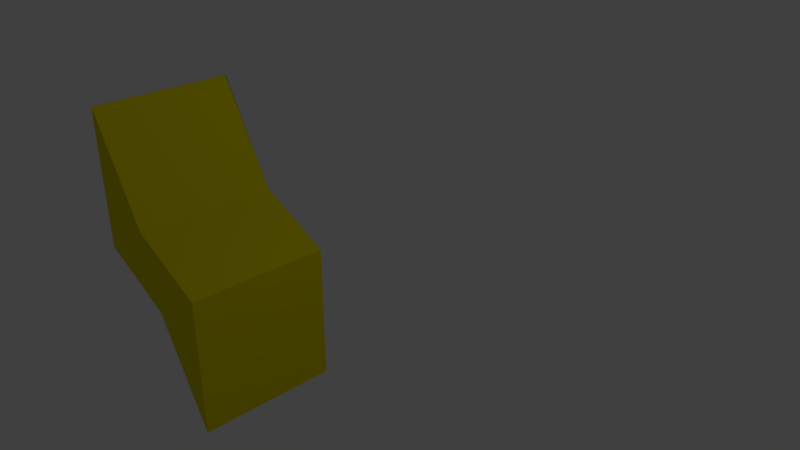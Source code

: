 # Source: Rayo1.blend  (saved by Blender 2.79.0; exported with 4.5.12 LTS)
import bpy
from mathutils import Matrix  # noqa: F401  (used for matrix-valued properties, if any)

bpy.ops.wm.read_factory_settings(use_empty=True)
scene = bpy.context.scene
scene.name = 'Scene'

# ---- collections
col_collection_1 = bpy.data.collections.new('Collection 1'); scene.collection.children.link(col_collection_1)

# ---- materials (node trees are filled in below, after node groups)
mat_material_001 = bpy.data.materials.new('Material.001')
mat_material_001.alpha_threshold = 0.0
mat_material_001.use_transparent_shadow = False
mat_material_001.diffuse_color = (0.8, 0.6932, 0.0, 1.0)
mat_material_001.roughness = 0.0

# ---- material node trees

# ---- world
world_world = bpy.data.worlds.new('World'); scene.world = world_world
world_world.color = (0.05088, 0.05088, 0.05088)
world_world.use_sun_shadow = False
world_world.sun_shadow_jitter_overblur = 0.0
world_world.cycles.sampling_method = 'MANUAL'

# ---- cameras
cam_camera = bpy.data.cameras.new('Camera')
cam_camera.clip_end = 100.0
cam_camera.lens = 35.0
cam_camera.sensor_width = 32.0
cam_camera.sensor_height = 18.0
cam_camera.ortho_scale = 7.314
cam_camera.dof.focus_distance = 0.0
cam_camera.dof.aperture_fstop = 128.0

# ---- lights
light_lamp = bpy.data.lights.new('Lamp', 'POINT')
light_lamp.transmission_factor = 0.0
light_lamp.cutoff_distance = 30.0
light_lamp.energy = 100.0
light_lamp.shadow_buffer_clip_start = 1.001
light_lamp.shadow_soft_size = 0.1
light_lamp.shadow_maximum_resolution = 0.006
light_lamp.use_absolute_resolution = True

# ---- meshes
me_cube_001 = bpy.data.meshes.new('Cube.001')
me_cube_001.from_pydata([], [], [])
me_cube_001.use_remesh_preserve_volume = False
me_cube_001.use_remesh_preserve_attributes = False
me_cube_001.use_mirror_vertex_groups = False
me_cube_001.update()
me_escenariobruh = bpy.data.meshes.new('escenarioBRUH')
me_escenariobruh.from_pydata([], [], [])
me_escenariobruh.use_remesh_preserve_volume = False
me_escenariobruh.use_remesh_preserve_attributes = False
me_escenariobruh.use_mirror_vertex_groups = False
me_escenariobruh.update()
me_cube_004 = bpy.data.meshes.new('Cube.004')
me_cube_004.from_pydata([(-3.275, -1.0, -1.0), (-3.275, -1.0, 1.0), (-3.275, 1.0, -1.0), (-3.275, 1.0, 1.0), (-1.276, -1.0, -1.0), (-3.267, -1.0, 1.001), (-1.276, 1.0, -1.0), (-3.284, 1.0, 1.001), (-3.275, -1.0, 0.0), (-3.275, 1.0, 0.0), (-2.421, 1.0, -0.4648), (-2.404, -1.0, -0.4648), (-1.272, -1.0, -3.0), (-1.272, 1.0, -3.0), (-1.28, -1.0, -3.001), (-1.263, 1.0, -3.001), (-1.274, -1.0, -2.0), (-1.274, 1.0, -2.0), (-2.129, 1.0, -1.537), (-2.146, -1.0, -1.537)], [], [(8, 1, 3, 9), (9, 3, 7, 10), (10, 7, 5, 11), (11, 5, 1, 8), (7, 3, 1, 5), (4, 11, 8, 0), (6, 10, 11, 4), (2, 9, 10, 6), (0, 8, 9, 2), (16, 12, 13, 17), (17, 13, 15, 18), (18, 15, 14, 19), (19, 14, 12, 16), (15, 13, 12, 14), (0, 19, 16, 4), (2, 18, 19, 0), (6, 17, 18, 2), (4, 16, 17, 6)])
me_cube_004.materials.append(mat_material_001)
me_cube_004.use_remesh_preserve_volume = False
me_cube_004.use_remesh_preserve_attributes = False
me_cube_004.use_mirror_vertex_groups = False
me_cube_004.update()

# ---- objects
ob_cube_001 = bpy.data.objects.new('Cube.001', me_cube_001)
ob_escenariobruh = bpy.data.objects.new('escenarioBRUH', me_escenariobruh)
ob_lamp = bpy.data.objects.new('Lamp', light_lamp)
ob_camera = bpy.data.objects.new('Camera', cam_camera)
ob_cube_002 = bpy.data.objects.new('Cube.002', me_cube_004)

# ---- transforms, parenting, visibility, modifiers, constraints
ob_cube_001.location = (-0.4255, -0.7479, -2.639)
ob_cube_001.lineart.crease_threshold = 0.0
ob_escenariobruh.location = (0.0, 0.0, -0.001078)
ob_escenariobruh.rotation_euler = (2.159, -1.002, -7.128)
ob_escenariobruh.lineart.crease_threshold = 0.0
ob_lamp.location = (4.076, 1.005, 5.904)
ob_lamp.rotation_euler = (0.6503, 0.05522, 1.866)
ob_lamp.lock_rotations_4d = False
ob_lamp.empty_display_type = 'ARROWS'
ob_lamp.color = (0.0, 0.0, 0.0, 0.0)
ob_lamp.lineart.crease_threshold = 0.0
ob_camera.location = (7.481, -6.508, 5.344)
ob_camera.rotation_euler = (1.109, 0.0, 0.8149)
ob_camera.lock_rotations_4d = False
ob_camera.empty_display_type = 'ARROWS'
ob_camera.color = (0.0, 0.0, 0.0, 0.0)
ob_camera.display_type = 'WIRE'
ob_camera.lineart.crease_threshold = 0.0
ob_cube_002.location = (-4.15, -1.107, -1.238)
ob_cube_002.rotation_euler = (-0.0, 3.143, -0.0)
ob_cube_002.lineart.crease_threshold = 0.0

# ---- collection membership
col_collection_1.objects.link(ob_cube_001)
col_collection_1.objects.link(ob_escenariobruh)
col_collection_1.objects.link(ob_lamp)
col_collection_1.objects.link(ob_camera)
col_collection_1.objects.link(ob_cube_002)

# ---- scene / render settings (as saved in the file)
scene.camera = ob_camera
scene.frame_start = 1; scene.frame_end = 250; scene.frame_set(1)
scene.render.engine = 'BLENDER_EEVEE_NEXT'
scene.render.resolution_percentage = 50
scene.render.dither_intensity = 0.0
scene.cycles.use_denoising = False
scene.cycles.samples = 128
scene.cycles.sampling_pattern = 'TABULATED_SOBOL'
scene.cycles.use_adaptive_sampling = False
scene.cycles.use_light_tree = False
scene.cycles.blur_glossy = 0.0
scene.cycles.sample_clamp_indirect = 0.0
scene.view_settings.view_transform = 'Standard'
bpy.context.view_layer.update()
